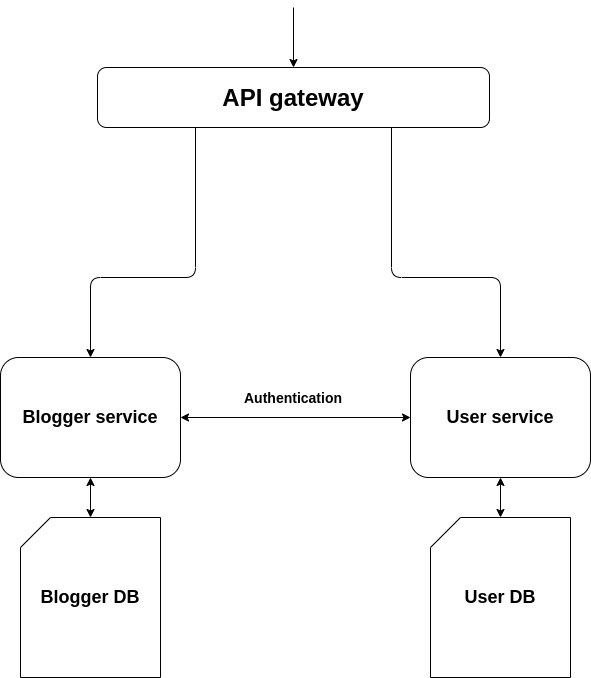

The diagram above was exported from draw.io. Its source (the exported page's mxGraphModel, read from the mxfile embedded in the PNG):
<mxGraphModel dx="1422" dy="757" grid="1" gridSize="10" guides="1" tooltips="1" connect="1" arrows="1" fold="1" page="1" pageScale="1" pageWidth="826" pageHeight="1169" background="#ffffff" math="0" shadow="0">
  <root>
    <mxCell id="0" />
    <mxCell id="1" parent="0" />
    <mxCell id="J_-f8Tf2dSboPimIPJW5-115" value="&lt;b style=&quot;font-size: 24px ; white-space: normal&quot;&gt;API&amp;nbsp;gateway&lt;/b&gt;" style="rounded=1;whiteSpace=wrap;html=1;" parent="1" vertex="1">
      <mxGeometry x="217" y="70" width="392" height="60" as="geometry" />
    </mxCell>
    <mxCell id="J_-f8Tf2dSboPimIPJW5-116" value="&lt;font style=&quot;font-size: 18px&quot;&gt;&lt;b&gt;Blogger service&lt;/b&gt;&lt;/font&gt;" style="rounded=1;whiteSpace=wrap;html=1;" parent="1" vertex="1">
      <mxGeometry x="120" y="360" width="180" height="120" as="geometry" />
    </mxCell>
    <mxCell id="J_-f8Tf2dSboPimIPJW5-117" value="&lt;font style=&quot;font-size: 18px&quot;&gt;&lt;b&gt;User service&lt;/b&gt;&lt;/font&gt;" style="rounded=1;whiteSpace=wrap;html=1;" parent="1" vertex="1">
      <mxGeometry x="530" y="360" width="180" height="120" as="geometry" />
    </mxCell>
    <mxCell id="J_-f8Tf2dSboPimIPJW5-122" value="&lt;font style=&quot;font-size: 18px&quot;&gt;&lt;b&gt;Blogger DB&lt;/b&gt;&lt;/font&gt;" style="shape=card;whiteSpace=wrap;html=1;" parent="1" vertex="1">
      <mxGeometry x="140" y="520" width="140" height="160" as="geometry" />
    </mxCell>
    <mxCell id="J_-f8Tf2dSboPimIPJW5-123" value="&lt;font style=&quot;font-size: 18px&quot;&gt;&lt;b&gt;User DB&lt;/b&gt;&lt;/font&gt;" style="shape=card;whiteSpace=wrap;html=1;" parent="1" vertex="1">
      <mxGeometry x="550" y="520" width="140" height="160" as="geometry" />
    </mxCell>
    <mxCell id="J_-f8Tf2dSboPimIPJW5-126" value="" style="endArrow=classic;startArrow=classic;html=1;entryX=0.5;entryY=1;entryDx=0;entryDy=0;exitX=0.5;exitY=0;exitDx=0;exitDy=0;exitPerimeter=0;" parent="1" source="J_-f8Tf2dSboPimIPJW5-123" target="J_-f8Tf2dSboPimIPJW5-117" edge="1">
      <mxGeometry width="50" height="50" relative="1" as="geometry">
        <mxPoint x="120" y="730" as="sourcePoint" />
        <mxPoint x="420" y="620" as="targetPoint" />
      </mxGeometry>
    </mxCell>
    <mxCell id="J_-f8Tf2dSboPimIPJW5-127" value="" style="endArrow=classic;startArrow=classic;html=1;entryX=0.5;entryY=1;entryDx=0;entryDy=0;" parent="1" source="J_-f8Tf2dSboPimIPJW5-122" target="J_-f8Tf2dSboPimIPJW5-116" edge="1">
      <mxGeometry width="50" height="50" relative="1" as="geometry">
        <mxPoint x="120" y="730" as="sourcePoint" />
        <mxPoint x="170" y="680" as="targetPoint" />
      </mxGeometry>
    </mxCell>
    <mxCell id="J_-f8Tf2dSboPimIPJW5-133" value="" style="edgeStyle=elbowEdgeStyle;elbow=vertical;endArrow=classic;html=1;exitX=0.25;exitY=1;exitDx=0;exitDy=0;" parent="1" source="J_-f8Tf2dSboPimIPJW5-115" target="J_-f8Tf2dSboPimIPJW5-116" edge="1">
      <mxGeometry width="50" height="50" relative="1" as="geometry">
        <mxPoint x="120" y="740" as="sourcePoint" />
        <mxPoint x="170" y="690" as="targetPoint" />
        <Array as="points">
          <mxPoint x="210" y="280" />
        </Array>
      </mxGeometry>
    </mxCell>
    <mxCell id="J_-f8Tf2dSboPimIPJW5-135" value="" style="edgeStyle=elbowEdgeStyle;elbow=vertical;endArrow=classic;html=1;entryX=0.5;entryY=0;entryDx=0;entryDy=0;exitX=0.75;exitY=1;exitDx=0;exitDy=0;" parent="1" source="J_-f8Tf2dSboPimIPJW5-115" target="J_-f8Tf2dSboPimIPJW5-117" edge="1">
      <mxGeometry width="50" height="50" relative="1" as="geometry">
        <mxPoint x="462" y="140" as="sourcePoint" />
        <mxPoint x="640" y="360" as="targetPoint" />
        <Array as="points">
          <mxPoint x="550" y="280" />
        </Array>
      </mxGeometry>
    </mxCell>
    <mxCell id="J_-f8Tf2dSboPimIPJW5-136" value="&lt;font style=&quot;font-size: 14px&quot;&gt;&lt;b&gt;Authentication&lt;/b&gt;&lt;/font&gt;" style="text;html=1;strokeColor=none;fillColor=none;align=center;verticalAlign=middle;whiteSpace=wrap;rounded=0;" parent="1" vertex="1">
      <mxGeometry x="378" y="380" width="70" height="40" as="geometry" />
    </mxCell>
    <mxCell id="JivIED3bROTSd8fjFxF2-1" value="" style="endArrow=classic;html=1;entryX=0.5;entryY=0;entryDx=0;entryDy=0;" edge="1" parent="1" target="J_-f8Tf2dSboPimIPJW5-115">
      <mxGeometry width="50" height="50" relative="1" as="geometry">
        <mxPoint x="413" y="10" as="sourcePoint" />
        <mxPoint x="430" y="-40" as="targetPoint" />
      </mxGeometry>
    </mxCell>
    <mxCell id="JivIED3bROTSd8fjFxF2-2" value="" style="endArrow=classic;startArrow=classic;html=1;entryX=0;entryY=0.5;entryDx=0;entryDy=0;" edge="1" parent="1" target="J_-f8Tf2dSboPimIPJW5-117">
      <mxGeometry width="50" height="50" relative="1" as="geometry">
        <mxPoint x="300" y="420" as="sourcePoint" />
        <mxPoint x="170" y="700" as="targetPoint" />
        <Array as="points" />
      </mxGeometry>
    </mxCell>
  </root>
</mxGraphModel>